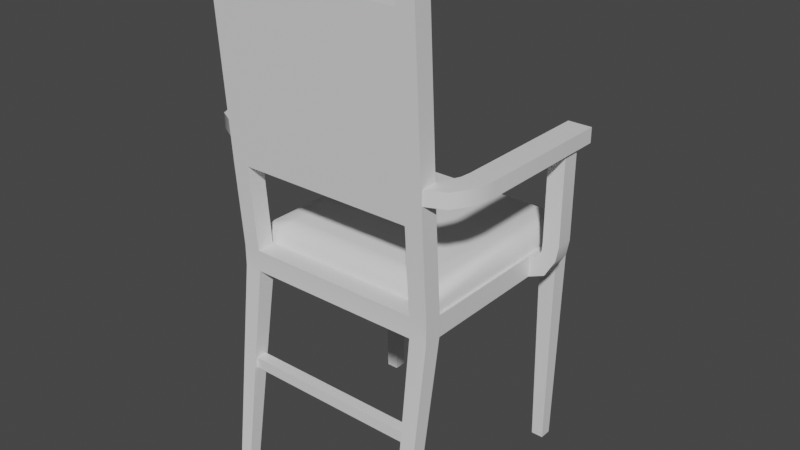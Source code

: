 # Source: Chair.blend  (saved by Blender 2.81.16; exported with 4.5.12 LTS)
import bpy
from mathutils import Matrix  # noqa: F401  (used for matrix-valued properties, if any)

bpy.ops.wm.read_factory_settings(use_empty=True)
scene = bpy.context.scene
scene.name = 'Scene'

# ---- collections
col_collection = bpy.data.collections.new('Collection'); scene.collection.children.link(col_collection)

# ---- materials (node trees are filled in below, after node groups)
mat_material = bpy.data.materials.new('Material')
mat_material.alpha_threshold = 0.0
mat_material.use_transparent_shadow = False
mat_material.line_color = (0.0, 0.0, 0.0, 1.0)

# ---- node groups
ng_auto_smooth = bpy.data.node_groups.new('Auto Smooth', 'GeometryNodeTree')
_s = ng_auto_smooth.interface.new_socket(name='Geometry', in_out='OUTPUT', socket_type='NodeSocketGeometry')
_s = ng_auto_smooth.interface.new_socket(name='Geometry', in_out='INPUT', socket_type='NodeSocketGeometry')
_s = ng_auto_smooth.interface.new_socket(name='Angle', in_out='INPUT', socket_type='NodeSocketFloat')
_s.subtype = 'ANGLE'
_s.min_value = 0.0
_s.max_value = 3.142
ng_auto_smooth.is_modifier = True
_N = ng_auto_smooth.nodes; _L = ng_auto_smooth.links
n0 = _N.new('NodeGroupOutput'); n0.name = 'Group Output'; n0.location = (480, -100)
n1 = _N.new('NodeGroupInput'); n1.name = 'Group Input'; n1.location = (-420, -300)
n2 = _N.new('NodeGroupInput'); n2.name = 'Group Input.001'; n2.location = (-60, -100)
n3 = _N.new('GeometryNodeSetShadeSmooth'); n3.name = 'Set Shade Smooth'; n3.location = (120, -100)
n3.domain = 'EDGE'
n4 = _N.new('GeometryNodeSetShadeSmooth'); n4.name = 'Set Shade Smooth.001'; n4.location = (300, -100)
n5 = _N.new('GeometryNodeInputMeshEdgeAngle'); n5.name = 'Edge Angle'; n5.location = (-420, -220)
n6 = _N.new('GeometryNodeInputEdgeSmooth'); n6.name = 'Is Edge Smooth'; n6.location = (-60, -160)
n7 = _N.new('GeometryNodeInputShadeSmooth'); n7.name = 'Is Face Smooth'; n7.location = (-240, -340)
n8 = _N.new('FunctionNodeBooleanMath'); n8.name = 'Boolean Math'; n8.location = (-60, -220)
n9 = _N.new('FunctionNodeCompare'); n9.name = 'Compare'; n9.location = (-240, -180)
n9.operation = 'LESS_EQUAL'
_L.new(n5.outputs[0], n9.inputs[0])
_L.new(n4.outputs[0], n0.inputs[0])
_L.new(n1.outputs[1], n9.inputs[1])
_L.new(n9.outputs[0], n8.inputs[0])
_L.new(n7.outputs[0], n8.inputs[1])
_L.new(n2.outputs[0], n3.inputs[0])
_L.new(n6.outputs[0], n3.inputs[1])
_L.new(n3.outputs[0], n4.inputs[0])
_L.new(n8.outputs[0], n3.inputs[2])
n0.is_active_output = True

# ---- material node trees
mat_material.use_nodes = True; mat_material.node_tree.nodes.clear()
_N = mat_material.node_tree.nodes; _L = mat_material.node_tree.links
n0 = _N.new('ShaderNodeOutputMaterial'); n0.name = 'Material Output'; n0.location = (300, 300)
n1 = _N.new('ShaderNodeBsdfPrincipled'); n1.name = 'Principled BSDF'; n1.location = (10, 300)
n1.distribution = 'GGX'
n1.subsurface_method = 'BURLEY'
n1.inputs[2].default_value = 0.4
n1.inputs[3].default_value = 1.45
n1.inputs[27].default_value = (0.0, 0.0, 0.0, 1.0)
n1.inputs[28].default_value = 1.0
_L.new(n1.outputs[0], n0.inputs[0])
n0.is_active_output = True

# ---- world
world_world = bpy.data.worlds.new('World'); scene.world = world_world
world_world.use_nodes = True; world_world.node_tree.nodes.clear()
_N = world_world.node_tree.nodes; _L = world_world.node_tree.links
n0 = _N.new('ShaderNodeOutputWorld'); n0.name = 'World Output'; n0.location = (300, 300)
n1 = _N.new('ShaderNodeBackground'); n1.name = 'Background'; n1.location = (10, 300)
n1.inputs[0].default_value = (0.05088, 0.05088, 0.05088, 1.0)
_L.new(n1.outputs[0], n0.inputs[0])
n0.is_active_output = True
world_world.color = (0.05088, 0.05088, 0.05088)
world_world.use_sun_shadow = False
world_world.sun_shadow_jitter_overblur = 0.0

# ---- meshes
me_cube = bpy.data.meshes.new('Cube')
me_cube.from_pydata([(0.4875, 0.4902, 1.05), (0.5, 0.5027, 0.95), (0.5, -0.5, 1.05), (0.5, -0.5, 0.95), (-0.4875, 0.4902, 1.05), (-0.5, 0.5027, 0.95), (-0.5, -0.5, 1.05), (-0.5, -0.5, 0.95), (-0.5, 0.4194, 0.95), (-0.5, -0.4167, 0.95), (0.4875, 0.4194, 1.05), (0.4875, -0.4041, 1.05), (-0.4875, -0.4041, 1.05), (-0.4875, 0.4194, 1.05), (0.5, -0.4167, 0.95), (0.5, 0.4194, 0.95), (0.4167, 0.5027, 0.95), (-0.4167, 0.5027, 0.95), (0.4167, -0.5, 1.05), (-0.4167, -0.5, 1.05), (-0.4167, -0.5, 0.95), (0.4167, -0.5, 0.95), (-0.4167, 0.4902, 1.05), (0.4167, 0.4902, 1.05), (0.4167, 0.4194, 0.95), (-0.4167, 0.4194, 0.95), (0.4167, -0.4167, 0.95), (-0.4167, -0.4167, 0.95), (0.3897, -0.3627, 1.132), (-0.4167, -0.4041, 1.05), (0.4167, -0.4041, 1.05), (-0.5, 0.2855, 0.95), (-0.5, 0.2022, 0.95), (0.4875, 0.2855, 1.05), (0.4875, 0.2022, 1.05), (-0.4875, 0.2022, 1.05), (-0.4875, 0.2855, 1.05), (0.5, 0.2022, 0.95), (0.5, 0.2855, 0.95), (-0.456, 0.4076, 1.132), (0.456, 0.4076, 1.132), (-0.4167, 0.2855, 0.95), (-0.4167, 0.2022, 0.95), (0.4167, 0.2855, 0.95), (0.4167, 0.2022, 0.95), (-0.4875, -0.5714, -0.05), (-0.4875, -0.6297, -0.05), (-0.4292, 0.4902, -0.05), (-0.4875, 0.4902, -0.05), (0.4292, -0.6297, -0.05), (0.4875, -0.6297, -0.05), (0.4875, 0.4319, -0.05), (0.4875, 0.4902, -0.05), (-0.4875, 0.4319, -0.05), (0.4875, -0.5714, -0.05), (-0.4292, 0.4319, -0.05), (-0.4292, -0.5714, -0.05), (0.4292, 0.4902, -0.05), (-0.4292, -0.6297, -0.05), (0.4292, 0.4319, -0.05), (0.4292, -0.5714, -0.05), (-0.4405, -0.5462, 0.4724), (-0.4405, -0.5462, 0.5245), (-0.4405, -0.4941, 0.4724), (-0.4405, -0.4941, 0.5245), (0.4405, -0.5462, 0.4724), (0.4405, -0.5462, 0.5245), (0.4405, -0.4941, 0.4724), (0.4405, -0.4941, 0.5245), (-0.4167, -0.5806, 2.287), (-0.5, -0.5806, 2.287), (0.5, -0.4974, 2.292), (0.5, -0.5806, 2.287), (-0.5, -0.4974, 2.292), (0.4167, -0.4974, 2.292), (0.4167, -0.5806, 2.287), (-0.4167, -0.4974, 2.292), (-0.5, -0.5295, 1.454), (-0.4167, -0.5295, 1.454), (-0.5, -0.4463, 1.459), (-0.4167, -0.4463, 1.459), (0.4167, -0.5295, 1.454), (0.5, -0.4463, 1.459), (0.5, -0.5295, 1.454), (0.4167, -0.4463, 1.459), (-0.4167, -0.5829, 2.325), (-0.5, -0.5829, 2.325), (0.5, -0.4998, 2.33), (0.5, -0.5829, 2.325), (-0.5, -0.4998, 2.33), (0.4167, -0.4998, 2.33), (0.4167, -0.5829, 2.325), (-0.4167, -0.4998, 2.33), (-0.4167, -0.5789, 2.26), (-0.5, -0.4957, 2.265), (0.4167, -0.5789, 2.26), (0.5, -0.4957, 2.265), (0.4167, -0.4957, 2.265), (-0.5, -0.5789, 2.26), (-0.4167, -0.4957, 2.265), (0.5, -0.5789, 2.26), (-0.5, -0.5311, 1.481), (-0.4167, -0.4479, 1.486), (0.5, -0.5311, 1.481), (-0.4167, -0.5311, 1.481), (-0.5, -0.4479, 1.486), (0.4167, -0.5311, 1.481), (0.5, -0.4479, 1.486), (0.4167, -0.4479, 1.486), (-0.5618, 0.2836, 0.9717), (-0.5618, 0.2003, 0.9717), (-0.5336, 0.2003, 1.063), (-0.5336, 0.2836, 1.063), (-0.629, 0.2836, 1.14), (-0.629, 0.2003, 1.14), (-0.5547, 0.2003, 1.14), (-0.5547, 0.2836, 1.14), (-0.629, 0.2836, 1.559), (-0.629, 0.2003, 1.559), (-0.5547, 0.2003, 1.559), (-0.5547, 0.2836, 1.559), (0.5278, 0.2855, 1.055), (0.5278, 0.2022, 1.055), (0.5771, 0.2022, 0.9817), (0.5771, 0.2855, 0.9817), (0.5602, 0.2855, 1.14), (0.5602, 0.2022, 1.14), (0.6395, 0.2022, 1.14), (0.6395, 0.2855, 1.14), (0.5602, 0.2855, 1.559), (0.5602, 0.2022, 1.559), (0.6395, 0.2022, 1.559), (0.6395, 0.2855, 1.559), (-0.6438, 0.2836, 1.559), (-0.6438, 0.2003, 1.559), (-0.5398, 0.2003, 1.559), (-0.5398, 0.2836, 1.559), (0.5444, 0.2855, 1.559), (0.5444, 0.2022, 1.559), (0.6553, 0.2022, 1.559), (0.6553, 0.2855, 1.559), (-0.6438, 0.2836, 1.628), (-0.6438, 0.2003, 1.628), (-0.5398, 0.2003, 1.628), (-0.5398, 0.2836, 1.628), (0.5444, 0.2855, 1.628), (0.5444, 0.2022, 1.628), (0.6553, 0.2022, 1.628), (0.6553, 0.2855, 1.628), (-0.629, 0.361, 1.559), (-0.5547, 0.361, 1.559), (0.5602, 0.3629, 1.559), (0.6395, 0.3629, 1.559), (-0.6438, 0.361, 1.559), (-0.5398, 0.361, 1.559), (0.5444, 0.3629, 1.559), (0.6553, 0.3629, 1.559), (-0.6438, 0.361, 1.628), (-0.5398, 0.361, 1.628), (0.5444, 0.3629, 1.628), (0.6553, 0.3629, 1.628), (-0.629, 0.361, 1.61), (-0.5547, 0.361, 1.61), (0.5602, 0.3629, 1.612), (0.6395, 0.3629, 1.612), (-0.629, -0.3088, 1.559), (-0.5547, -0.3088, 1.559), (0.5602, -0.3079, 1.559), (0.6395, -0.3079, 1.559), (-0.6438, -0.3088, 1.559), (-0.5398, -0.3088, 1.559), (0.5444, -0.3079, 1.559), (0.6553, -0.3079, 1.559), (-0.6438, -0.3088, 1.628), (-0.5398, -0.3088, 1.628), (0.5444, -0.3079, 1.628), (0.6553, -0.3079, 1.628), (-0.6231, -0.3886, 1.559), (-0.5499, -0.3761, 1.559), (0.5539, -0.3638, 1.559), (0.6243, -0.4001, 1.559), (-0.6377, -0.3911, 1.559), (-0.5352, -0.3736, 1.559), (0.5398, -0.3566, 1.559), (0.6384, -0.4074, 1.559), (-0.6377, -0.3911, 1.628), (-0.5352, -0.3736, 1.628), (0.5398, -0.3566, 1.628), (0.6384, -0.4074, 1.628), (0.5285, -0.4188, 1.559), (0.5791, -0.4798, 1.559), (0.5184, -0.4066, 1.559), (0.5892, -0.4921, 1.559), (0.5184, -0.4066, 1.628), (0.5892, -0.4921, 1.628), (0.4878, -0.4731, 1.559), (0.4912, -0.5244, 1.559), (0.4871, -0.4628, 1.559), (0.4919, -0.5346, 1.559), (0.4871, -0.4628, 1.628), (0.4919, -0.5346, 1.628), (-0.5892, -0.467, 1.559), (-0.5273, -0.4259, 1.559), (-0.6016, -0.4753, 1.559), (-0.515, -0.4177, 1.559), (-0.6016, -0.4753, 1.628), (-0.515, -0.4177, 1.628), (-0.4934, -0.5247, 1.559), (-0.4871, -0.4836, 1.559), (-0.4947, -0.533, 1.559), (-0.4859, -0.4754, 1.559), (-0.4947, -0.533, 1.628), (-0.4859, -0.4754, 1.628), (-0.5512, 0.2003, 1.095), (-0.6115, 0.2003, 1.062), (-0.6115, 0.2836, 1.062), (-0.5512, 0.2836, 1.095), (0.5576, 0.2855, 1.093), (0.6269, 0.2855, 1.066), (0.5576, 0.2022, 1.093), (0.6269, 0.2022, 1.066), (0.3805, -0.4302, 1.521), (0.3805, -0.4739, 2.233), (-0.3805, -0.4739, 2.233), (-0.3805, -0.4302, 1.521), (0.32, -0.415, 1.579), (0.32, -0.4518, 2.177), (-0.32, -0.4518, 2.177), (-0.32, -0.415, 1.579), (-0.5, 0.4194, 1.05), (-0.5, 0.5027, 1.05), (0.4167, 0.5027, 1.05), (0.5, 0.5027, 1.05), (0.5, 0.4194, 1.05), (0.5, 0.2022, 1.05), (0.5, -0.4167, 1.05), (-0.5, 0.2855, 1.05), (0.4167, -0.4167, 1.05), (-0.4167, 0.5027, 1.05), (-0.5, -0.4167, 1.05), (-0.4167, -0.4167, 1.05), (0.5, 0.2855, 1.05), (-0.5, 0.2022, 1.05), (0.3599, -0.3167, 1.147), (0.4829, 0.4177, 1.088), (-0.4829, 0.4177, 1.088), (0.3599, 0.207, 1.147), (0.421, 0.3946, 1.147), (0.4127, -0.3981, 1.088), (-0.421, 0.3946, 1.147), (-0.4127, -0.3981, 1.088), (0.4127, 0.4878, 1.088), (-0.4127, 0.4878, 1.088), (0.3599, 0.3946, 1.147), (-0.3599, 0.3946, 1.147), (0.4829, 0.2851, 1.088), (0.4829, 0.2025, 1.088), (-0.4829, 0.2851, 1.088), (-0.4829, 0.2025, 1.088), (-0.4829, 0.4878, 1.088), (0.4829, 0.4878, 1.088), (0.4829, -0.3981, 1.088), (-0.4829, -0.3981, 1.088), (-0.3897, -0.3627, 1.132), (0.3897, 0.4739, 1.132), (-0.3897, 0.4739, 1.132), (0.456, 0.2824, 1.132), (0.456, 0.2045, 1.132), (-0.456, 0.2824, 1.132), (-0.456, 0.2045, 1.132), (-0.456, 0.4739, 1.132), (0.456, 0.4739, 1.132), (0.456, -0.3627, 1.132), (-0.456, -0.3627, 1.132), (-0.3599, 0.207, 1.147), (-0.3599, -0.3167, 1.147), (0.3599, 0.4558, 1.147), (-0.3599, 0.4558, 1.147), (0.3599, 0.279, 1.147), (-0.3599, 0.279, 1.147), (0.421, 0.279, 1.147), (0.421, 0.207, 1.147), (-0.421, 0.279, 1.147), (-0.421, 0.207, 1.147), (-0.421, 0.4558, 1.147), (0.421, 0.4558, 1.147), (0.421, -0.3167, 1.147), (-0.421, -0.3167, 1.147), (-0.4159, 0.4897, 1.057), (-0.4866, 0.2023, 1.057), (-0.4866, 0.2855, 1.057), (0.4866, -0.4029, 1.057), (0.4866, 0.2023, 1.057), (0.4866, 0.2855, 1.057), (0.4866, 0.4191, 1.057), (0.4159, -0.4029, 1.057), (0.4866, 0.4897, 1.057), (0.4159, 0.4897, 1.057), (-0.4866, -0.4029, 1.057), (-0.4159, -0.4029, 1.057), (-0.4866, 0.4897, 1.057), (-0.4866, 0.4191, 1.057), (-0.4061, -0.4427, 1.496), (0.4061, -0.4427, 1.496), (-0.4061, -0.4893, 2.256), (0.4061, -0.4893, 2.256)], [], [(93, 95, 75, 69), (20, 19, 6, 7), (8, 229, 230, 5), (3, 21, 49, 50), (14, 235, 2, 3), (16, 231, 232, 1), (1, 232, 233, 15), (37, 234, 235, 14), (7, 9, 45, 46), (44, 37, 14, 26), (7, 6, 239, 9), (31, 236, 229, 8), (290, 289, 258, 257), (295, 291, 261, 248), (289, 298, 262, 258), (301, 290, 257, 245), (292, 293, 255, 256), (291, 292, 256, 261), (32, 42, 27, 9), (42, 44, 26, 27), (25, 8, 53, 55), (17, 16, 24, 25), (5, 230, 238, 17), (17, 238, 231, 16), (24, 16, 57, 59), (27, 26, 21, 20), (3, 2, 18, 21), (21, 18, 19, 20), (99, 94, 73, 76), (98, 93, 69, 70), (25, 24, 43, 41), (41, 43, 44, 42), (8, 25, 41, 31), (31, 41, 42, 32), (293, 294, 244, 255), (294, 296, 260, 244), (299, 295, 248, 250), (296, 297, 251, 260), (298, 299, 250, 262), (300, 301, 245, 259), (9, 239, 242, 32), (31, 32, 110, 109), (24, 15, 38, 43), (43, 38, 37, 44), (15, 233, 241, 38), (38, 241, 121, 124), (60, 54, 50, 49), (57, 52, 51, 59), (48, 47, 55, 53), (45, 56, 58, 46), (9, 27, 56, 45), (5, 17, 47, 48), (26, 14, 54, 60), (27, 20, 58, 56), (20, 7, 46, 58), (21, 26, 60, 49), (14, 3, 50, 54), (1, 15, 51, 52), (8, 5, 48, 53), (17, 25, 55, 47), (16, 1, 52, 57), (15, 24, 59, 51), (63, 64, 68, 67), (65, 66, 62, 61), (63, 67, 65, 61), (68, 64, 62, 66), (100, 96, 71, 72), (94, 98, 70, 73), (96, 97, 74, 71), (97, 99, 76, 74), (95, 100, 72, 75), (18, 2, 83, 81), (18, 237, 240, 19), (235, 237, 84, 82), (239, 6, 77, 79), (2, 235, 82, 83), (6, 19, 78, 77), (240, 239, 79, 80), (80, 78, 19, 240), (81, 84, 237, 18), (80, 84, 81, 78), (73, 70, 86, 89), (69, 76, 92, 85), (75, 74, 76, 69), (88, 87, 90, 91), (85, 92, 89, 86), (70, 69, 85, 86), (71, 74, 90, 87), (74, 75, 91, 90), (72, 71, 87, 88), (76, 73, 89, 92), (75, 72, 88, 91), (106, 103, 100, 95), (303, 302, 224, 221), (107, 108, 97, 96), (105, 101, 98, 94), (103, 107, 96, 100), (101, 104, 93, 98), (102, 105, 94, 99), (104, 106, 95, 93), (78, 81, 106, 104), (80, 79, 105, 102), (77, 78, 104, 101), (83, 82, 107, 103), (79, 77, 101, 105), (82, 84, 108, 107), (84, 80, 102, 108), (81, 83, 103, 106), (214, 213, 115, 114), (32, 242, 111, 110), (242, 236, 112, 111), (236, 31, 109, 112), (116, 113, 117, 120), (215, 214, 114, 113), (216, 215, 113, 116), (213, 216, 116, 115), (115, 116, 120, 119), (114, 115, 119, 118), (113, 114, 118, 117), (218, 217, 125, 128), (234, 37, 123, 122), (37, 38, 124, 123), (241, 234, 122, 121), (126, 127, 131, 130), (217, 219, 126, 125), (219, 220, 127, 126), (220, 218, 128, 127), (127, 128, 132, 131), (128, 125, 129, 132), (125, 126, 130, 129), (119, 120, 136, 135), (117, 118, 134, 133), (131, 132, 140, 139), (129, 130, 138, 137), (133, 134, 142, 141), (139, 140, 148, 147), (135, 136, 144, 143), (137, 138, 146, 145), (145, 146, 147, 148), (141, 142, 143, 144), (136, 120, 150, 154), (129, 137, 155, 151), (145, 148, 160, 159), (117, 133, 153, 149), (144, 136, 154, 158), (132, 129, 151, 152), (137, 145, 159, 155), (120, 117, 149, 150), (148, 140, 156, 160), (141, 144, 158, 157), (140, 132, 152, 156), (133, 141, 157, 153), (150, 149, 161, 162), (149, 153, 157, 161), (150, 162, 158, 154), (157, 158, 162, 161), (152, 151, 163, 164), (151, 155, 159, 163), (152, 164, 160, 156), (160, 164, 163, 159), (135, 143, 174, 170), (143, 142, 173, 174), (142, 134, 169, 173), (118, 119, 166, 165), (138, 130, 167, 171), (139, 147, 176, 172), (147, 146, 175, 176), (131, 139, 172, 168), (134, 118, 165, 169), (130, 131, 168, 167), (119, 135, 170, 166), (146, 138, 171, 175), (175, 171, 183, 187), (173, 169, 181, 185), (169, 165, 177, 181), (176, 175, 187, 188), (165, 166, 178, 177), (172, 176, 188, 184), (168, 172, 184, 180), (174, 173, 185, 186), (167, 168, 180, 179), (170, 174, 186, 182), (171, 167, 179, 183), (166, 170, 182, 178), (180, 184, 192, 190), (187, 183, 191, 193), (184, 188, 194, 192), (183, 179, 189, 191), (179, 180, 190, 189), (188, 187, 193, 194), (191, 189, 195, 197), (189, 190, 196, 195), (194, 193, 199, 200), (192, 194, 200, 198), (190, 192, 198, 196), (193, 191, 197, 199), (178, 182, 204, 202), (186, 185, 205, 206), (177, 178, 202, 201), (181, 177, 201, 203), (182, 186, 206, 204), (185, 181, 203, 205), (201, 202, 208, 207), (206, 205, 211, 212), (205, 203, 209, 211), (202, 204, 210, 208), (204, 206, 212, 210), (203, 201, 207, 209), (111, 112, 216, 213), (112, 109, 215, 216), (109, 110, 214, 215), (110, 111, 213, 214), (123, 124, 218, 220), (122, 123, 220, 219), (121, 122, 219, 217), (124, 121, 217, 218), (224, 223, 227, 228), (302, 304, 223, 224), (305, 303, 221, 222), (304, 305, 222, 223), (225, 228, 227, 226), (222, 221, 225, 226), (221, 224, 228, 225), (223, 222, 226, 227), (13, 4, 230, 229), (23, 0, 232, 231), (0, 10, 233, 232), (34, 11, 235, 234), (36, 13, 229, 236), (11, 30, 237, 235), (4, 22, 238, 230), (22, 23, 231, 238), (29, 12, 239, 240), (30, 29, 240, 237), (10, 33, 241, 233), (33, 34, 234, 241), (12, 35, 242, 239), (35, 36, 236, 242), (248, 261, 272, 28), (258, 262, 273, 269), (245, 257, 268, 39), (256, 255, 266, 267), (261, 256, 267, 272), (255, 244, 40, 266), (244, 260, 271, 40), (250, 248, 28, 263), (260, 251, 264, 271), (262, 250, 263, 273), (259, 245, 39, 270), (251, 252, 265, 264), (288, 300, 259, 252), (297, 288, 252, 251), (264, 265, 277, 276), (265, 270, 284, 277), (268, 269, 283, 282), (28, 272, 286, 243), (269, 273, 287, 283), (39, 268, 282, 249), (267, 266, 280, 281), (272, 267, 281, 286), (266, 40, 247, 280), (40, 271, 285, 247), (263, 28, 243, 275), (271, 264, 276, 285), (257, 258, 269, 268), (252, 259, 270, 265), (277, 284, 249, 254), (274, 283, 287, 275), (281, 246, 243, 286), (246, 274, 275, 243), (285, 276, 253, 247), (276, 277, 254, 253), (253, 254, 279, 278), (278, 279, 274, 246), (247, 253, 278, 280), (280, 278, 246, 281), (254, 249, 282, 279), (279, 282, 283, 274), (270, 39, 249, 284), (273, 263, 275, 287), (23, 22, 288, 297), (22, 4, 300, 288), (4, 13, 301, 300), (12, 29, 299, 298), (0, 23, 297, 296), (29, 30, 295, 299), (10, 0, 296, 294), (33, 10, 294, 293), (11, 34, 292, 291), (34, 33, 293, 292), (13, 36, 290, 301), (35, 12, 298, 289), (30, 11, 291, 295), (36, 35, 289, 290), (99, 97, 305, 304), (97, 108, 303, 305), (102, 99, 304, 302), (108, 102, 302, 303)])
me_cube.polygons.foreach_set('use_smooth', [True] * 298)
_uv = me_cube.uv_layers.new(name='UVMap')
_uv.uv.foreach_set('vector', [0.000601, 0.2546, 0.2628, 0.2546, 0.2628, 0.2631, 0.000601, 0.2631, 0.8752, 0.6396, 0.8752, 0.6505, 0.8661, 0.6506, 0.866, 0.6394, 0.9497, 0.503, 0.9497, 0.5268, 0.9298, 0.5268, 0.9298, 0.503, 0.7905, 0.1513, 0.7997, 0.1512, 0.8044, 0.2627, 0.7979, 0.2631, 0.7813, 0.1511, 0.7814, 0.1402, 0.7905, 0.1401, 0.7905, 0.1513, 0.9286, 0.503, 0.9286, 0.5268, 0.9087, 0.5268, 0.9087, 0.503, 0.9459, 0.7667, 0.9459, 0.7906, 0.926, 0.7906, 0.926, 0.7667, 0.8056, 0.0006009, 0.8337, 0.0006009, 0.8337, 0.1746, 0.8056, 0.1746, 0.866, 0.6394, 0.8568, 0.6396, 0.8674, 0.5284, 0.8738, 0.528, 0.2858, 0.1844, 0.264, 0.1844, 0.264, 0.02242, 0.2858, 0.02242, 0.866, 0.6394, 0.8661, 0.6506, 0.8569, 0.6505, 0.8568, 0.6396, 0.677, 0.2368, 0.6489, 0.2368, 0.6489, 0.1991, 0.677, 0.1991, 0.6722, 0.5245, 0.649, 0.5245, 0.6494, 0.5164, 0.6714, 0.5162, 0.5039, 0.3017, 0.5137, 0.2834, 0.5184, 0.2897, 0.5118, 0.3048, 0.649, 0.5245, 0.5132, 0.5074, 0.5179, 0.5011, 0.6494, 0.5164, 0.708, 0.5184, 0.6722, 0.5245, 0.6714, 0.5162, 0.7049, 0.5106, 0.649, 0.2665, 0.6722, 0.2666, 0.6714, 0.2748, 0.6495, 0.2746, 0.5137, 0.2834, 0.649, 0.2665, 0.6495, 0.2746, 0.5184, 0.2897, 0.5258, 0.1844, 0.5039, 0.1844, 0.5039, 0.02242, 0.5258, 0.02242, 0.5039, 0.1844, 0.2858, 0.1844, 0.2858, 0.02242, 0.5039, 0.02242, 0.3465, 0.8153, 0.3465, 0.8371, 0.08394, 0.8339, 0.08394, 0.8185, 0.5039, 0.2631, 0.2858, 0.2631, 0.2858, 0.2413, 0.5039, 0.2413, 0.5229, 0.7667, 0.5229, 0.7905, 0.503, 0.7905, 0.503, 0.7667, 0.2349, 0.6897, 0.2349, 0.7178, 0.0006009, 0.7178, 0.0006009, 0.6897, 0.3465, 0.8845, 0.3465, 0.9064, 0.08394, 0.9031, 0.08394, 0.8878, 0.5039, 0.02242, 0.2858, 0.02242, 0.2858, 0.0006011, 0.5039, 0.0006009, 0.7905, 0.1513, 0.7905, 0.1401, 0.7997, 0.1402, 0.7997, 0.1512, 0.000601, 0.6885, 0.0006009, 0.6604, 0.2349, 0.6604, 0.2349, 0.6885, 0.2241, 0.5321, 0.2189, 0.5321, 0.2189, 0.5304, 0.2241, 0.5304, 0.8708, 0.7831, 0.8798, 0.7828, 0.8799, 0.7858, 0.8709, 0.7861, 0.5039, 0.2413, 0.2858, 0.2413, 0.2858, 0.2062, 0.5039, 0.2062, 0.5039, 0.2062, 0.2858, 0.2062, 0.2858, 0.1844, 0.5039, 0.1844, 0.5258, 0.2413, 0.5039, 0.2413, 0.5039, 0.2062, 0.5258, 0.2062, 0.5258, 0.2062, 0.5039, 0.2062, 0.5039, 0.1844, 0.5258, 0.1844, 0.6722, 0.2666, 0.708, 0.2726, 0.7049, 0.2803, 0.6714, 0.2748, 0.708, 0.2726, 0.7246, 0.2816, 0.7193, 0.2868, 0.7049, 0.2803, 0.5035, 0.4891, 0.5039, 0.3017, 0.5118, 0.3048, 0.5113, 0.486, 0.7246, 0.2816, 0.7318, 0.2994, 0.7242, 0.3016, 0.7193, 0.2868, 0.5132, 0.5074, 0.5035, 0.4891, 0.5113, 0.486, 0.5179, 0.5011, 0.7246, 0.5093, 0.708, 0.5184, 0.7049, 0.5106, 0.7193, 0.5041, 0.863, 0.1746, 0.8349, 0.1746, 0.8349, 0.0006009, 0.863, 0.0006009, 0.2318, 0.5334, 0.2318, 0.5281, 0.2357, 0.528, 0.2357, 0.5333, 0.2858, 0.2413, 0.264, 0.2413, 0.264, 0.2062, 0.2858, 0.2062, 0.2858, 0.2062, 0.264, 0.2062, 0.264, 0.1844, 0.2858, 0.1844, 0.6782, 0.2272, 0.6782, 0.1991, 0.7158, 0.1991, 0.7158, 0.2272, 0.7845, 0.2643, 0.7894, 0.3062, 0.778, 0.3099, 0.7537, 0.2814, 0.9218, 0.9218, 0.9982, 0.9218, 0.9982, 0.9982, 0.9218, 0.9982, 0.9978, 0.9984, 0.9213, 0.9984, 0.9213, 0.9219, 0.9978, 0.9219, 0.9218, 0.9218, 0.9982, 0.9218, 0.9982, 0.9982, 0.9218, 0.9982, 0.9982, 0.9982, 0.9218, 0.9982, 0.9218, 0.9218, 0.9982, 0.9218, 0.7207, 0.9136, 0.7207, 0.9292, 0.4581, 0.929, 0.4581, 0.9139, 0.5229, 0.7667, 0.503, 0.7667, 0.506, 0.528, 0.5199, 0.528, 0.08394, 0.9292, 0.08394, 0.9076, 0.3465, 0.9108, 0.3465, 0.926, 0.9248, 0.7906, 0.9037, 0.7873, 0.91, 0.528, 0.9248, 0.5303, 0.8752, 0.6396, 0.866, 0.6394, 0.8738, 0.528, 0.8801, 0.5284, 0.8813, 0.5313, 0.9025, 0.528, 0.9025, 0.7883, 0.8876, 0.7906, 0.7813, 0.1511, 0.7905, 0.1513, 0.7979, 0.2631, 0.7916, 0.2627, 0.9459, 0.7667, 0.926, 0.7667, 0.929, 0.528, 0.943, 0.528, 0.9497, 0.503, 0.9298, 0.503, 0.9328, 0.2643, 0.9467, 0.2643, 0.3465, 0.8614, 0.3465, 0.8833, 0.08394, 0.88, 0.08394, 0.8647, 0.9286, 0.503, 0.9087, 0.503, 0.9117, 0.2643, 0.9256, 0.2643, 0.3465, 0.8383, 0.3465, 0.8602, 0.08394, 0.8569, 0.08394, 0.8416, 0.9994, 0.528, 0.9839, 0.528, 0.9839, 0.7906, 0.9994, 0.7906, 0.8556, 0.7906, 0.8401, 0.7906, 0.8401, 0.528, 0.8556, 0.528, 0.9671, 0.528, 0.9671, 0.7906, 0.9827, 0.7906, 0.9827, 0.528, 0.9708, 0.5268, 0.9708, 0.2643, 0.9864, 0.2643, 0.9864, 0.5268, 0.7951, 0.007999, 0.7861, 0.007704, 0.7862, 0.004758, 0.7952, 0.005053, 0.8617, 0.7834, 0.8708, 0.7831, 0.8709, 0.7861, 0.8618, 0.7864, 0.2176, 0.5321, 0.2124, 0.5321, 0.2124, 0.5304, 0.2176, 0.5304, 0.5021, 0.9039, 0.7646, 0.9039, 0.7646, 0.9124, 0.5021, 0.9124, 0.8041, 0.008294, 0.7951, 0.007999, 0.7952, 0.005053, 0.8042, 0.005347, 0.7997, 0.1402, 0.7905, 0.1401, 0.7922, 0.09556, 0.8013, 0.09587, 0.08394, 0.7866, 0.08394, 0.7604, 0.3465, 0.7604, 0.3465, 0.7866, 0.2176, 0.609, 0.2124, 0.609, 0.2124, 0.5831, 0.2176, 0.5831, 0.8569, 0.6505, 0.8661, 0.6506, 0.8678, 0.6952, 0.8588, 0.6955, 0.7905, 0.1401, 0.7814, 0.1402, 0.7832, 0.09528, 0.7922, 0.09556, 0.8661, 0.6506, 0.8752, 0.6505, 0.8769, 0.6948, 0.8678, 0.6952, 0.2241, 0.609, 0.2189, 0.609, 0.2189, 0.5831, 0.2241, 0.5831, 0.6798, 0.7899, 0.6267, 0.7905, 0.6268, 0.5318, 0.6798, 0.528, 0.681, 0.528, 0.7342, 0.5286, 0.7342, 0.7905, 0.6812, 0.7867, 0.8813, 0.5268, 0.8813, 0.2643, 0.9075, 0.2643, 0.9075, 0.5268, 0.8618, 0.7864, 0.8709, 0.7861, 0.871, 0.7902, 0.8619, 0.7905, 0.4997, 0.6487, 0.2372, 0.6487, 0.2372, 0.528, 0.4997, 0.528, 0.08394, 0.8141, 0.08394, 0.7878, 0.3465, 0.7878, 0.3465, 0.8141, 0.3465, 0.6499, 0.3465, 0.7592, 0.2372, 0.7592, 0.2372, 0.6499, 0.4569, 0.6499, 0.4569, 0.7592, 0.3477, 0.7592, 0.3477, 0.6499, 0.8709, 0.7861, 0.8799, 0.7858, 0.8801, 0.7899, 0.871, 0.7902, 0.2176, 0.5304, 0.2124, 0.5304, 0.2124, 0.528, 0.2176, 0.528, 0.6477, 0.0006009, 0.6477, 0.2631, 0.527, 0.2631, 0.527, 0.0006011, 0.7952, 0.005053, 0.7862, 0.004758, 0.7863, 0.0006009, 0.7953, 0.0008956, 0.2241, 0.5304, 0.2189, 0.5304, 0.2189, 0.528, 0.2241, 0.528, 0.8042, 0.005347, 0.7952, 0.005053, 0.7953, 0.0008956, 0.8044, 0.00119, 0.8014, 0.093, 0.7923, 0.09269, 0.7951, 0.007999, 0.8041, 0.008294, 0.004958, 0.5224, 0.004972, 0.2689, 0.01372, 0.278, 0.01362, 0.5131, 0.2176, 0.5814, 0.2124, 0.5814, 0.2124, 0.5321, 0.2176, 0.5321, 0.8588, 0.6983, 0.8679, 0.698, 0.8708, 0.7831, 0.8617, 0.7834, 0.7923, 0.09269, 0.7833, 0.09241, 0.7861, 0.007704, 0.7951, 0.007999, 0.8679, 0.698, 0.877, 0.6977, 0.8798, 0.7828, 0.8708, 0.7831, 0.2241, 0.5814, 0.2189, 0.5814, 0.2189, 0.5321, 0.2241, 0.5321, 0.0006009, 0.008924, 0.2628, 0.008924, 0.2628, 0.2546, 0.000601, 0.2546, 0.0006009, 0.0006009, 0.2628, 0.0006012, 0.2628, 0.008924, 0.0006009, 0.008924, 0.2241, 0.5831, 0.2189, 0.5831, 0.2189, 0.5814, 0.2241, 0.5814, 0.8678, 0.6952, 0.8769, 0.6948, 0.877, 0.6977, 0.8679, 0.698, 0.7922, 0.09556, 0.7832, 0.09528, 0.7833, 0.09241, 0.7923, 0.09269, 0.8588, 0.6955, 0.8678, 0.6952, 0.8679, 0.698, 0.8588, 0.6983, 0.2176, 0.5831, 0.2124, 0.5831, 0.2124, 0.5814, 0.2176, 0.5814, 0.9876, 0.5268, 0.9876, 0.2643, 0.9959, 0.2643, 0.9959, 0.5268, 0.8013, 0.09587, 0.7922, 0.09556, 0.7923, 0.09269, 0.8014, 0.093, 0.5792, 0.5803, 0.606, 0.5913, 0.6066, 0.6104, 0.5754, 0.6138, 0.6209, 0.528, 0.6255, 0.57, 0.6119, 0.5769, 0.596, 0.5399, 0.2318, 0.5398, 0.2318, 0.5346, 0.2339, 0.5347, 0.2339, 0.5399, 0.5742, 0.7477, 0.5697, 0.7897, 0.5447, 0.7778, 0.5606, 0.7408, 0.5553, 0.7072, 0.5241, 0.7039, 0.543, 0.528, 0.5742, 0.5313, 0.2306, 0.5593, 0.2253, 0.5593, 0.2253, 0.5544, 0.2306, 0.5544, 0.5547, 0.7264, 0.5279, 0.7374, 0.5241, 0.7039, 0.5553, 0.7072, 0.2176, 0.6394, 0.2124, 0.6394, 0.2124, 0.6365, 0.2176, 0.6365, 0.2176, 0.6365, 0.2124, 0.6365, 0.2124, 0.6102, 0.2177, 0.6102, 0.5754, 0.6138, 0.6066, 0.6104, 0.6255, 0.7863, 0.5943, 0.7897, 0.2306, 0.5544, 0.2253, 0.5544, 0.2254, 0.528, 0.2306, 0.528, 0.737, 0.3194, 0.7674, 0.3269, 0.7686, 0.3471, 0.7354, 0.3511, 0.7894, 0.7485, 0.7845, 0.7904, 0.7537, 0.7733, 0.778, 0.7448, 0.2237, 0.6102, 0.2237, 0.6154, 0.2189, 0.6154, 0.2189, 0.6102, 0.2336, 0.5411, 0.2336, 0.5464, 0.2318, 0.5464, 0.2318, 0.5411, 0.7686, 0.7076, 0.7354, 0.7036, 0.7562, 0.5279, 0.7894, 0.5319, 0.2253, 0.6057, 0.2306, 0.6057, 0.2306, 0.6087, 0.2253, 0.6087, 0.7674, 0.7278, 0.737, 0.7353, 0.7354, 0.7036, 0.7686, 0.7076, 0.2253, 0.5711, 0.2306, 0.5711, 0.2306, 0.5757, 0.2253, 0.5757, 0.2253, 0.5757, 0.2306, 0.5757, 0.2306, 0.6021, 0.2254, 0.6021, 0.7354, 0.3511, 0.7686, 0.3471, 0.7894, 0.5228, 0.7562, 0.5267, 0.2253, 0.6087, 0.2306, 0.6087, 0.2306, 0.6352, 0.2254, 0.6352, 0.4936, 0.6983, 0.4951, 0.674, 0.4994, 0.6743, 0.4979, 0.6985, 0.4736, 0.6727, 0.472, 0.6969, 0.4677, 0.6966, 0.4692, 0.6724, 0.8054, 0.4801, 0.8071, 0.5041, 0.8025, 0.5045, 0.8008, 0.4804, 0.83, 0.5026, 0.8283, 0.4785, 0.8329, 0.4782, 0.8346, 0.5022, 0.9659, 0.5491, 0.9659, 0.5717, 0.9471, 0.5717, 0.9471, 0.5491, 0.9696, 0.4836, 0.9696, 0.506, 0.951, 0.506, 0.951, 0.4836, 0.8642, 0.04431, 0.8642, 0.02165, 0.883, 0.02165, 0.883, 0.04431, 0.9029, 0.02143, 0.9029, 0.04385, 0.8843, 0.04384, 0.8843, 0.02142, 0.8346, 0.5526, 0.8329, 0.5767, 0.8008, 0.5744, 0.8025, 0.5504, 0.8484, 0.5043, 0.8469, 0.4801, 0.8771, 0.4782, 0.8786, 0.5024, 0.4994, 0.6743, 0.4951, 0.674, 0.4966, 0.6516, 0.5009, 0.6518, 0.83, 0.5026, 0.8346, 0.5022, 0.8361, 0.5246, 0.8315, 0.5249, 0.8346, 0.5526, 0.8025, 0.5504, 0.8041, 0.528, 0.8361, 0.5302, 0.4736, 0.6727, 0.4692, 0.6724, 0.4707, 0.6499, 0.475, 0.6502, 0.883, 0.02165, 0.8642, 0.02165, 0.8642, 0.0006009, 0.883, 0.000601, 0.8071, 0.5041, 0.83, 0.5026, 0.8315, 0.5249, 0.8087, 0.5265, 0.9029, 0.02143, 0.8843, 0.02142, 0.8843, 0.0006009, 0.9029, 0.0006106, 0.4951, 0.674, 0.4736, 0.6727, 0.475, 0.6502, 0.4966, 0.6516, 0.951, 0.506, 0.9696, 0.506, 0.9696, 0.5268, 0.951, 0.5268, 0.8484, 0.5043, 0.8786, 0.5024, 0.8801, 0.5249, 0.8499, 0.5268, 0.8025, 0.5045, 0.8071, 0.5041, 0.8087, 0.5265, 0.8041, 0.5268, 0.9659, 0.5491, 0.9471, 0.5491, 0.9471, 0.528, 0.9659, 0.528, 0.7801, 0.02879, 0.7801, 0.1697, 0.6832, 0.1697, 0.6832, 0.02879, 0.7801, 0.1697, 0.7801, 0.1979, 0.6489, 0.1979, 0.6832, 0.1697, 0.7801, 0.02879, 0.6832, 0.02879, 0.6489, 0.000601, 0.7801, 0.0006009, 0.6489, 0.1979, 0.6489, 0.000601, 0.6832, 0.02879, 0.6832, 0.1697, 0.1811, 0.6592, 0.03068, 0.6592, 0.03068, 0.5587, 0.1811, 0.5587, 0.03068, 0.6592, 0.0006009, 0.6592, 0.0006009, 0.528, 0.03068, 0.5587, 0.1811, 0.6592, 0.1811, 0.5587, 0.2112, 0.528, 0.2112, 0.6592, 0.2112, 0.528, 0.1811, 0.5587, 0.03068, 0.5587, 0.0006009, 0.528, 0.8642, 0.04431, 0.883, 0.04431, 0.883, 0.1827, 0.8642, 0.1827, 0.8771, 0.4782, 0.8469, 0.4801, 0.8373, 0.3322, 0.8675, 0.3303, 0.9471, 0.5717, 0.9659, 0.5717, 0.9659, 0.7102, 0.9471, 0.7102, 0.472, 0.6969, 0.4936, 0.6983, 0.484, 0.8462, 0.4625, 0.8448, 0.8329, 0.4782, 0.8283, 0.4785, 0.8181, 0.3311, 0.8227, 0.3308, 0.9696, 0.4836, 0.951, 0.4836, 0.9509, 0.3463, 0.9695, 0.3463, 0.8008, 0.5744, 0.8329, 0.5767, 0.8227, 0.724, 0.7906, 0.7218, 0.8054, 0.4801, 0.8008, 0.4804, 0.7906, 0.333, 0.7952, 0.3327, 0.4677, 0.6966, 0.472, 0.6969, 0.4625, 0.8448, 0.4581, 0.8445, 0.8283, 0.4785, 0.8054, 0.4801, 0.7952, 0.3327, 0.8181, 0.3311, 0.4936, 0.6983, 0.4979, 0.6985, 0.4883, 0.8464, 0.484, 0.8462, 0.8843, 0.04384, 0.9029, 0.04385, 0.9028, 0.1811, 0.8842, 0.1811, 0.8842, 0.1811, 0.9028, 0.1811, 0.9028, 0.1942, 0.8842, 0.1942, 0.9471, 0.7102, 0.9659, 0.7102, 0.9659, 0.7326, 0.9471, 0.7326, 0.4581, 0.8445, 0.4625, 0.8448, 0.4627, 0.8681, 0.4584, 0.8685, 0.7906, 0.7218, 0.8227, 0.724, 0.823, 0.7382, 0.7935, 0.7509, 0.4625, 0.8448, 0.484, 0.8462, 0.4842, 0.8658, 0.4627, 0.8681, 0.9695, 0.3463, 0.9509, 0.3463, 0.9509, 0.3192, 0.9695, 0.3192, 0.7952, 0.3327, 0.7906, 0.333, 0.7935, 0.304, 0.7977, 0.3058, 0.8675, 0.3303, 0.8373, 0.3322, 0.8376, 0.3082, 0.8677, 0.3114, 0.8181, 0.3311, 0.7952, 0.3327, 0.7977, 0.3058, 0.8188, 0.3149, 0.8642, 0.1827, 0.883, 0.1827, 0.883, 0.2004, 0.8642, 0.2004, 0.8227, 0.3308, 0.8181, 0.3311, 0.8188, 0.3149, 0.823, 0.3167, 0.484, 0.8462, 0.4883, 0.8464, 0.4885, 0.8653, 0.4842, 0.8658, 0.7977, 0.3058, 0.7935, 0.304, 0.806, 0.2785, 0.8092, 0.2819, 0.8842, 0.1942, 0.9028, 0.1942, 0.9028, 0.2088, 0.8842, 0.2088, 0.9695, 0.3192, 0.9509, 0.3192, 0.9509, 0.2929, 0.9695, 0.2929, 0.823, 0.3167, 0.8188, 0.3149, 0.825, 0.2985, 0.8282, 0.3018, 0.8188, 0.3149, 0.7977, 0.3058, 0.8092, 0.2819, 0.825, 0.2985, 0.7935, 0.7509, 0.823, 0.7382, 0.8282, 0.753, 0.806, 0.7763, 0.8282, 0.3018, 0.825, 0.2985, 0.8357, 0.282, 0.8361, 0.2849, 0.825, 0.2985, 0.8092, 0.2819, 0.8337, 0.2672, 0.8357, 0.282, 0.806, 0.7763, 0.8282, 0.753, 0.8361, 0.7699, 0.8333, 0.7905, 0.9695, 0.2929, 0.9509, 0.2929, 0.951, 0.2643, 0.9696, 0.2643, 0.8092, 0.2819, 0.806, 0.2785, 0.8333, 0.2643, 0.8337, 0.2672, 0.8842, 0.2088, 0.9028, 0.2088, 0.9029, 0.2262, 0.8843, 0.2261, 0.4842, 0.8658, 0.4885, 0.8653, 0.4935, 0.8785, 0.4898, 0.8807, 0.8677, 0.3114, 0.8376, 0.3082, 0.8465, 0.2831, 0.8727, 0.2982, 0.4627, 0.8681, 0.4842, 0.8658, 0.4898, 0.8807, 0.471, 0.8915, 0.4584, 0.8685, 0.4627, 0.8681, 0.471, 0.8915, 0.4673, 0.8936, 0.8642, 0.2004, 0.883, 0.2004, 0.883, 0.2136, 0.8642, 0.2136, 0.9471, 0.7326, 0.9659, 0.7326, 0.9659, 0.7575, 0.9471, 0.7575, 0.471, 0.8915, 0.4898, 0.8807, 0.5004, 0.8982, 0.4978, 0.91, 0.8727, 0.2982, 0.8465, 0.2831, 0.8764, 0.2643, 0.8801, 0.2809, 0.9471, 0.7575, 0.9659, 0.7575, 0.9659, 0.7905, 0.9471, 0.7905, 0.4898, 0.8807, 0.4935, 0.8785, 0.5009, 0.8958, 0.5004, 0.8982, 0.8642, 0.2136, 0.883, 0.2136, 0.883, 0.2312, 0.8642, 0.2312, 0.4673, 0.8936, 0.471, 0.8915, 0.4978, 0.91, 0.4973, 0.9124, 0.2177, 0.6415, 0.2124, 0.6415, 0.2124, 0.6394, 0.2176, 0.6394, 0.5606, 0.7408, 0.5447, 0.7778, 0.5279, 0.7374, 0.5547, 0.7264, 0.2306, 0.5648, 0.2254, 0.5648, 0.2253, 0.5593, 0.2306, 0.5593, 0.596, 0.5399, 0.6119, 0.5769, 0.606, 0.5913, 0.5792, 0.5803, 0.2254, 0.566, 0.2306, 0.566, 0.2306, 0.5711, 0.2253, 0.5711, 0.778, 0.7448, 0.7537, 0.7733, 0.737, 0.7353, 0.7674, 0.7278, 0.2254, 0.6033, 0.2306, 0.6033, 0.2306, 0.6057, 0.2253, 0.6057, 0.7537, 0.2814, 0.778, 0.3099, 0.7674, 0.3269, 0.737, 0.3194, 0.01372, 0.278, 0.2383, 0.278, 0.2196, 0.2979, 0.0324, 0.2978, 0.004972, 0.2689, 0.2469, 0.2687, 0.2383, 0.278, 0.01372, 0.278, 0.2469, 0.5222, 0.004958, 0.5224, 0.01362, 0.5131, 0.2382, 0.5131, 0.2469, 0.2687, 0.2469, 0.5222, 0.2382, 0.5131, 0.2383, 0.278, 0.03224, 0.4932, 0.0324, 0.2978, 0.2196, 0.2979, 0.2195, 0.4932, 0.2382, 0.5131, 0.01362, 0.5131, 0.03224, 0.4932, 0.2195, 0.4932, 0.01362, 0.5131, 0.01372, 0.278, 0.0324, 0.2978, 0.03224, 0.4932, 0.2383, 0.278, 0.2382, 0.5131, 0.2195, 0.4932, 0.2196, 0.2979, 0.2753, 0.2677, 0.2562, 0.2678, 0.2527, 0.2643, 0.2753, 0.2644, 0.2561, 0.5033, 0.256, 0.5231, 0.2525, 0.5265, 0.2525, 0.5033, 0.256, 0.5231, 0.2754, 0.5231, 0.2754, 0.5265, 0.2525, 0.5265, 0.3334, 0.5234, 0.4962, 0.5215, 0.4997, 0.5249, 0.3335, 0.5268, 0.3108, 0.2676, 0.2753, 0.2677, 0.2753, 0.2644, 0.3108, 0.2643, 0.4962, 0.5215, 0.496, 0.502, 0.4996, 0.502, 0.4997, 0.5249, 0.2562, 0.2678, 0.2564, 0.2874, 0.2528, 0.2874, 0.2527, 0.2643, 0.2564, 0.2874, 0.2561, 0.5033, 0.2525, 0.5033, 0.2528, 0.2874, 0.496, 0.2891, 0.4962, 0.2696, 0.4997, 0.2662, 0.4996, 0.2892, 0.496, 0.502, 0.496, 0.2891, 0.4996, 0.2892, 0.4996, 0.502, 0.2754, 0.5231, 0.3113, 0.5234, 0.3113, 0.5268, 0.2754, 0.5265, 0.3113, 0.5234, 0.3334, 0.5234, 0.3335, 0.5268, 0.3113, 0.5268, 0.4962, 0.2696, 0.3329, 0.2677, 0.3329, 0.2643, 0.4997, 0.2662, 0.3329, 0.2677, 0.3108, 0.2676, 0.3108, 0.2643, 0.3329, 0.2643, 0.5118, 0.3048, 0.5184, 0.2897, 0.5265, 0.2991, 0.5246, 0.3123, 0.6494, 0.5164, 0.5179, 0.5011, 0.526, 0.4918, 0.6504, 0.5032, 0.7049, 0.5106, 0.6714, 0.5162, 0.6698, 0.503, 0.6996, 0.4992, 0.6495, 0.2746, 0.6714, 0.2748, 0.6698, 0.288, 0.6504, 0.2878, 0.5184, 0.2897, 0.6495, 0.2746, 0.6504, 0.2878, 0.5265, 0.2991, 0.6714, 0.2748, 0.7049, 0.2803, 0.6996, 0.2917, 0.6698, 0.288, 0.7049, 0.2803, 0.7193, 0.2868, 0.7127, 0.2945, 0.6996, 0.2917, 0.5113, 0.486, 0.5118, 0.3048, 0.5246, 0.3123, 0.5241, 0.4785, 0.7193, 0.2868, 0.7242, 0.3016, 0.7137, 0.3077, 0.7127, 0.2945, 0.5179, 0.5011, 0.5113, 0.486, 0.5241, 0.4785, 0.526, 0.4918, 0.7193, 0.5041, 0.7049, 0.5106, 0.6996, 0.4992, 0.7127, 0.4963, 0.7242, 0.3016, 0.7242, 0.4892, 0.7136, 0.4832, 0.7137, 0.3077, 0.7318, 0.4915, 0.7246, 0.5093, 0.7193, 0.5041, 0.7242, 0.4892, 0.7318, 0.2994, 0.7318, 0.4915, 0.7242, 0.4892, 0.7242, 0.3016, 0.7137, 0.3077, 0.7136, 0.4832, 0.7084, 0.4765, 0.7084, 0.3144, 0.7136, 0.4832, 0.7127, 0.4963, 0.7084, 0.4896, 0.7084, 0.4765, 0.6698, 0.503, 0.6504, 0.5032, 0.6511, 0.4941, 0.6685, 0.4938, 0.5246, 0.3123, 0.5265, 0.2991, 0.5354, 0.3063, 0.5351, 0.3193, 0.6504, 0.5032, 0.526, 0.4918, 0.5349, 0.4846, 0.6511, 0.4941, 0.6996, 0.4992, 0.6698, 0.503, 0.6685, 0.4938, 0.6955, 0.4911, 0.6504, 0.2878, 0.6698, 0.288, 0.6685, 0.2972, 0.6512, 0.2968, 0.5265, 0.2991, 0.6504, 0.2878, 0.6512, 0.2968, 0.5354, 0.3063, 0.6698, 0.288, 0.6996, 0.2917, 0.6955, 0.2999, 0.6685, 0.2972, 0.6996, 0.2917, 0.7127, 0.2945, 0.7084, 0.3012, 0.6955, 0.2999, 0.5241, 0.4785, 0.5246, 0.3123, 0.5351, 0.3193, 0.5347, 0.4715, 0.7127, 0.2945, 0.7137, 0.3077, 0.7084, 0.3144, 0.7084, 0.3012, 0.6714, 0.5162, 0.6494, 0.5164, 0.6504, 0.5032, 0.6698, 0.503, 0.7242, 0.4892, 0.7193, 0.5041, 0.7127, 0.4963, 0.7136, 0.4832, 0.7084, 0.4765, 0.7084, 0.4896, 0.6955, 0.4911, 0.6945, 0.4771, 0.6512, 0.4798, 0.6511, 0.4941, 0.5349, 0.4846, 0.5347, 0.4715, 0.6512, 0.2968, 0.6513, 0.3113, 0.5351, 0.3193, 0.5354, 0.3063, 0.6513, 0.3113, 0.6512, 0.4798, 0.5347, 0.4715, 0.5351, 0.3193, 0.7084, 0.3012, 0.7084, 0.3144, 0.6945, 0.3137, 0.6955, 0.2999, 0.7084, 0.3144, 0.7084, 0.4765, 0.6945, 0.4771, 0.6945, 0.3137, 0.6945, 0.3137, 0.6945, 0.4771, 0.6678, 0.4793, 0.6679, 0.3117, 0.6679, 0.3117, 0.6678, 0.4793, 0.6512, 0.4798, 0.6513, 0.3113, 0.6955, 0.2999, 0.6945, 0.3137, 0.6679, 0.3117, 0.6685, 0.2972, 0.6685, 0.2972, 0.6679, 0.3117, 0.6513, 0.3113, 0.6512, 0.2968, 0.6945, 0.4771, 0.6955, 0.4911, 0.6685, 0.4938, 0.6678, 0.4793, 0.6678, 0.4793, 0.6685, 0.4938, 0.6511, 0.4941, 0.6512, 0.4798, 0.7127, 0.4963, 0.6996, 0.4992, 0.6955, 0.4911, 0.7084, 0.4896, 0.526, 0.4918, 0.5241, 0.4785, 0.5347, 0.4715, 0.5349, 0.4846, 0.7342, 0.2988, 0.7342, 0.4921, 0.7318, 0.4915, 0.7318, 0.2994, 0.7342, 0.4921, 0.7262, 0.5108, 0.7246, 0.5093, 0.7318, 0.4915, 0.7262, 0.5108, 0.7088, 0.5203, 0.708, 0.5184, 0.7246, 0.5093, 0.5117, 0.5096, 0.5009, 0.4899, 0.5035, 0.4891, 0.5132, 0.5074, 0.7261, 0.2801, 0.7342, 0.2988, 0.7318, 0.2994, 0.7246, 0.2816, 0.5009, 0.4899, 0.5013, 0.3009, 0.5039, 0.3017, 0.5035, 0.4891, 0.7087, 0.2706, 0.7261, 0.2801, 0.7246, 0.2816, 0.708, 0.2726, 0.6724, 0.2645, 0.7087, 0.2706, 0.708, 0.2726, 0.6722, 0.2666, 0.5122, 0.2813, 0.6489, 0.2643, 0.649, 0.2665, 0.5137, 0.2834, 0.6489, 0.2643, 0.6724, 0.2645, 0.6722, 0.2666, 0.649, 0.2665, 0.7088, 0.5203, 0.6724, 0.5266, 0.6722, 0.5245, 0.708, 0.5184, 0.6488, 0.5268, 0.5117, 0.5096, 0.5132, 0.5074, 0.649, 0.5245, 0.5013, 0.3009, 0.5122, 0.2813, 0.5137, 0.2834, 0.5039, 0.3017, 0.6724, 0.5266, 0.6488, 0.5268, 0.649, 0.5245, 0.6722, 0.5245, 0.2513, 0.2643, 0.2513, 0.5266, 0.2469, 0.5222, 0.2469, 0.2687, 0.2513, 0.5266, 0.0006009, 0.5268, 0.004958, 0.5224, 0.2469, 0.5222, 0.0006014, 0.2645, 0.2513, 0.2643, 0.2469, 0.2687, 0.004972, 0.2689, 0.0006009, 0.5268, 0.0006014, 0.2645, 0.004972, 0.2689, 0.004958, 0.5224])
me_cube.materials.append(mat_material)
me_cube.use_remesh_preserve_volume = False
me_cube.use_remesh_preserve_attributes = False
me_cube.use_mirror_vertex_groups = False
me_cube.update()

# ---- objects
ob_chair = bpy.data.objects.new('Chair', me_cube)

# ---- transforms, parenting, visibility, modifiers, constraints
ob_chair.location = (0.0, 0.0, 0.0)
ob_chair.lock_rotations_4d = False
ob_chair.empty_display_type = 'ARROWS'
ob_chair.lineart.crease_threshold = 0.0
_m = ob_chair.modifiers.new('Auto Smooth', 'NODES')
_m.node_group = ng_auto_smooth
_gi = [s.identifier for s in ng_auto_smooth.interface.items_tree if s.item_type == 'SOCKET' and s.in_out == 'INPUT']
_m[_gi[1]] = 0.6912  # Angle

# ---- collection membership
col_collection.objects.link(ob_chair)

# ---- scene / render settings (as saved in the file)
scene.frame_start = 1; scene.frame_end = 250; scene.frame_set(1)
scene.render.engine = 'BLENDER_EEVEE_NEXT'
scene.cycles.use_denoising = False
scene.cycles.samples = 128
scene.cycles.sampling_pattern = 'TABULATED_SOBOL'
scene.cycles.use_adaptive_sampling = False
scene.cycles.use_light_tree = False
scene.view_settings.view_transform = 'Filmic'
bpy.context.view_layer.update()

# ---- added for rendering (the .blend has no active camera and no usable light): camera, sun
cam_auto = bpy.data.cameras.new('AutoCamera')
cam_auto.lens = 50.0
cam_auto.sensor_width = 36.0
cam_auto.clip_end = 1000.0
ob_auto_camera = bpy.data.objects.new('AutoCamera', cam_auto)
scene.collection.objects.link(ob_auto_camera)
ob_auto_camera.location = (2.72488, -3.32643, 3.31553)
ob_auto_camera.rotation_euler = (1.09748, -7.21219e-08, 0.694738)
scene.camera = ob_auto_camera
light_auto_sun = bpy.data.lights.new('AutoSun', 'SUN')
light_auto_sun.energy = 3.0
light_auto_sun.angle = 0.0523599
ob_auto_sun = bpy.data.objects.new('AutoSun', light_auto_sun)
scene.collection.objects.link(ob_auto_sun)
ob_auto_sun.rotation_euler = (0.872665, 0.174533, 0.523599)
bpy.context.view_layer.update()
